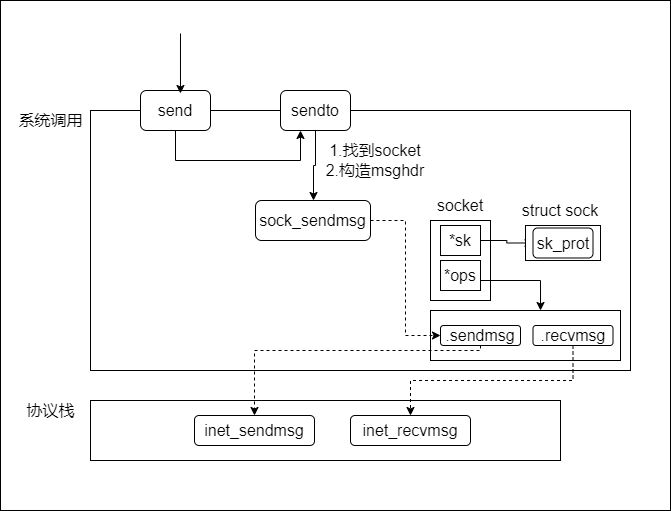

The diagram above was exported from draw.io. Its source (the exported page's mxGraphModel, read from the mxfile embedded in the PNG):
<mxGraphModel dx="1422" dy="753" grid="1" gridSize="10" guides="1" tooltips="1" connect="1" arrows="1" fold="1" page="1" pageScale="1" pageWidth="827" pageHeight="1169" math="0" shadow="0">
  <root>
    <mxCell id="0" />
    <mxCell id="1" parent="0" />
    <mxCell id="Af4Mi_grXoPpSaK8mRLK-34" value="" style="rounded=0;whiteSpace=wrap;html=1;fontSize=16;" vertex="1" parent="1">
      <mxGeometry x="100" y="110" width="670" height="510" as="geometry" />
    </mxCell>
    <mxCell id="Af4Mi_grXoPpSaK8mRLK-1" value="" style="rounded=0;whiteSpace=wrap;html=1;" vertex="1" parent="1">
      <mxGeometry x="190" y="220" width="540" height="260" as="geometry" />
    </mxCell>
    <mxCell id="Af4Mi_grXoPpSaK8mRLK-2" value="&lt;font style=&quot;font-size: 16px&quot;&gt;系统调用&lt;/font&gt;" style="text;html=1;align=center;verticalAlign=middle;resizable=0;points=[];autosize=1;strokeColor=none;fillColor=none;" vertex="1" parent="1">
      <mxGeometry x="110" y="220" width="80" height="20" as="geometry" />
    </mxCell>
    <mxCell id="Af4Mi_grXoPpSaK8mRLK-5" style="edgeStyle=orthogonalEdgeStyle;rounded=0;orthogonalLoop=1;jettySize=auto;html=1;fontSize=16;" edge="1" parent="1" source="Af4Mi_grXoPpSaK8mRLK-3" target="Af4Mi_grXoPpSaK8mRLK-4">
      <mxGeometry relative="1" as="geometry">
        <Array as="points">
          <mxPoint x="275" y="270" />
          <mxPoint x="400" y="270" />
        </Array>
      </mxGeometry>
    </mxCell>
    <mxCell id="Af4Mi_grXoPpSaK8mRLK-3" value="send" style="rounded=1;whiteSpace=wrap;html=1;fontSize=16;" vertex="1" parent="1">
      <mxGeometry x="240" y="200" width="70" height="40" as="geometry" />
    </mxCell>
    <mxCell id="Af4Mi_grXoPpSaK8mRLK-8" style="edgeStyle=orthogonalEdgeStyle;rounded=0;orthogonalLoop=1;jettySize=auto;html=1;fontSize=16;" edge="1" parent="1" source="Af4Mi_grXoPpSaK8mRLK-4" target="Af4Mi_grXoPpSaK8mRLK-7">
      <mxGeometry relative="1" as="geometry">
        <Array as="points">
          <mxPoint x="415" y="275" />
          <mxPoint x="413" y="275" />
        </Array>
      </mxGeometry>
    </mxCell>
    <mxCell id="Af4Mi_grXoPpSaK8mRLK-4" value="sendto" style="rounded=1;whiteSpace=wrap;html=1;fontSize=16;" vertex="1" parent="1">
      <mxGeometry x="380" y="200" width="70" height="40" as="geometry" />
    </mxCell>
    <mxCell id="Af4Mi_grXoPpSaK8mRLK-6" value="" style="endArrow=classic;html=1;rounded=0;fontSize=16;entryX=0.571;entryY=0.25;entryDx=0;entryDy=0;entryPerimeter=0;" edge="1" parent="1">
      <mxGeometry width="50" height="50" relative="1" as="geometry">
        <mxPoint x="280" y="143" as="sourcePoint" />
        <mxPoint x="279.97" y="203" as="targetPoint" />
      </mxGeometry>
    </mxCell>
    <mxCell id="Af4Mi_grXoPpSaK8mRLK-7" value="sock_sendmsg" style="rounded=1;whiteSpace=wrap;html=1;fontSize=16;" vertex="1" parent="1">
      <mxGeometry x="355" y="310" width="115" height="40" as="geometry" />
    </mxCell>
    <mxCell id="Af4Mi_grXoPpSaK8mRLK-9" value="1.找到socket" style="text;html=1;strokeColor=none;fillColor=none;align=center;verticalAlign=middle;whiteSpace=wrap;rounded=0;fontSize=16;" vertex="1" parent="1">
      <mxGeometry x="420" y="250" width="110" height="20" as="geometry" />
    </mxCell>
    <mxCell id="Af4Mi_grXoPpSaK8mRLK-10" value="2.构造msghdr" style="text;html=1;strokeColor=none;fillColor=none;align=center;verticalAlign=middle;whiteSpace=wrap;rounded=0;fontSize=16;" vertex="1" parent="1">
      <mxGeometry x="420" y="270" width="110" height="20" as="geometry" />
    </mxCell>
    <mxCell id="Af4Mi_grXoPpSaK8mRLK-12" value="" style="rounded=0;whiteSpace=wrap;html=1;fontSize=16;" vertex="1" parent="1">
      <mxGeometry x="190" y="510" width="470" height="60" as="geometry" />
    </mxCell>
    <mxCell id="Af4Mi_grXoPpSaK8mRLK-13" value="协议栈" style="text;html=1;align=center;verticalAlign=middle;resizable=0;points=[];autosize=1;strokeColor=none;fillColor=none;fontSize=16;" vertex="1" parent="1">
      <mxGeometry x="120" y="510" width="60" height="20" as="geometry" />
    </mxCell>
    <mxCell id="Af4Mi_grXoPpSaK8mRLK-15" value="" style="rounded=0;whiteSpace=wrap;html=1;fontSize=16;" vertex="1" parent="1">
      <mxGeometry x="530" y="330" width="60" height="80" as="geometry" />
    </mxCell>
    <mxCell id="Af4Mi_grXoPpSaK8mRLK-16" value="socket" style="text;html=1;strokeColor=none;fillColor=none;align=center;verticalAlign=middle;whiteSpace=wrap;rounded=0;fontSize=16;" vertex="1" parent="1">
      <mxGeometry x="530" y="300" width="60" height="30" as="geometry" />
    </mxCell>
    <mxCell id="Af4Mi_grXoPpSaK8mRLK-22" style="edgeStyle=orthogonalEdgeStyle;rounded=0;orthogonalLoop=1;jettySize=auto;html=1;entryX=0;entryY=0.5;entryDx=0;entryDy=0;fontSize=16;" edge="1" parent="1" source="Af4Mi_grXoPpSaK8mRLK-17" target="Af4Mi_grXoPpSaK8mRLK-21">
      <mxGeometry relative="1" as="geometry" />
    </mxCell>
    <mxCell id="Af4Mi_grXoPpSaK8mRLK-17" value="*sk" style="rounded=0;whiteSpace=wrap;html=1;fontSize=16;" vertex="1" parent="1">
      <mxGeometry x="540" y="335" width="40" height="30" as="geometry" />
    </mxCell>
    <mxCell id="Af4Mi_grXoPpSaK8mRLK-28" style="edgeStyle=orthogonalEdgeStyle;rounded=0;orthogonalLoop=1;jettySize=auto;html=1;entryX=0.579;entryY=0;entryDx=0;entryDy=0;entryPerimeter=0;fontSize=16;" edge="1" parent="1" source="Af4Mi_grXoPpSaK8mRLK-18" target="Af4Mi_grXoPpSaK8mRLK-23">
      <mxGeometry relative="1" as="geometry">
        <Array as="points">
          <mxPoint x="640" y="390" />
        </Array>
      </mxGeometry>
    </mxCell>
    <mxCell id="Af4Mi_grXoPpSaK8mRLK-18" value="*ops" style="rounded=0;whiteSpace=wrap;html=1;fontSize=16;" vertex="1" parent="1">
      <mxGeometry x="540" y="370" width="40" height="30" as="geometry" />
    </mxCell>
    <mxCell id="Af4Mi_grXoPpSaK8mRLK-19" value="" style="rounded=0;whiteSpace=wrap;html=1;fontSize=16;" vertex="1" parent="1">
      <mxGeometry x="625" y="335" width="75" height="35" as="geometry" />
    </mxCell>
    <mxCell id="Af4Mi_grXoPpSaK8mRLK-20" value="struct sock" style="text;html=1;strokeColor=none;fillColor=none;align=center;verticalAlign=middle;whiteSpace=wrap;rounded=0;fontSize=16;" vertex="1" parent="1">
      <mxGeometry x="620" y="310" width="80" height="20" as="geometry" />
    </mxCell>
    <mxCell id="Af4Mi_grXoPpSaK8mRLK-21" value="sk_prot" style="rounded=1;whiteSpace=wrap;html=1;fontSize=16;" vertex="1" parent="1">
      <mxGeometry x="632.5" y="337.5" width="60" height="30" as="geometry" />
    </mxCell>
    <mxCell id="Af4Mi_grXoPpSaK8mRLK-23" value="" style="rounded=0;whiteSpace=wrap;html=1;fontSize=16;" vertex="1" parent="1">
      <mxGeometry x="530" y="420" width="190" height="50" as="geometry" />
    </mxCell>
    <mxCell id="Af4Mi_grXoPpSaK8mRLK-31" style="edgeStyle=orthogonalEdgeStyle;rounded=0;orthogonalLoop=1;jettySize=auto;html=1;dashed=1;fontSize=16;" edge="1" parent="1" source="Af4Mi_grXoPpSaK8mRLK-24" target="Af4Mi_grXoPpSaK8mRLK-30">
      <mxGeometry relative="1" as="geometry">
        <Array as="points">
          <mxPoint x="580" y="460" />
          <mxPoint x="354" y="460" />
        </Array>
      </mxGeometry>
    </mxCell>
    <mxCell id="Af4Mi_grXoPpSaK8mRLK-24" value=".sendmsg" style="rounded=1;whiteSpace=wrap;html=1;fontSize=16;" vertex="1" parent="1">
      <mxGeometry x="540" y="435" width="80" height="20" as="geometry" />
    </mxCell>
    <mxCell id="Af4Mi_grXoPpSaK8mRLK-33" style="edgeStyle=orthogonalEdgeStyle;rounded=0;orthogonalLoop=1;jettySize=auto;html=1;dashed=1;fontSize=16;" edge="1" parent="1" source="Af4Mi_grXoPpSaK8mRLK-27" target="Af4Mi_grXoPpSaK8mRLK-32">
      <mxGeometry relative="1" as="geometry">
        <Array as="points">
          <mxPoint x="673" y="490" />
          <mxPoint x="510" y="490" />
        </Array>
      </mxGeometry>
    </mxCell>
    <mxCell id="Af4Mi_grXoPpSaK8mRLK-27" value=".recvmsg" style="rounded=1;whiteSpace=wrap;html=1;fontSize=16;" vertex="1" parent="1">
      <mxGeometry x="632.5" y="435" width="80" height="20" as="geometry" />
    </mxCell>
    <mxCell id="Af4Mi_grXoPpSaK8mRLK-29" style="edgeStyle=orthogonalEdgeStyle;rounded=0;orthogonalLoop=1;jettySize=auto;html=1;entryX=0;entryY=0.5;entryDx=0;entryDy=0;fontSize=16;dashed=1;" edge="1" parent="1" source="Af4Mi_grXoPpSaK8mRLK-7" target="Af4Mi_grXoPpSaK8mRLK-24">
      <mxGeometry relative="1" as="geometry" />
    </mxCell>
    <mxCell id="Af4Mi_grXoPpSaK8mRLK-30" value="inet_sendmsg" style="rounded=1;whiteSpace=wrap;html=1;fontSize=16;" vertex="1" parent="1">
      <mxGeometry x="294" y="525" width="120" height="30" as="geometry" />
    </mxCell>
    <mxCell id="Af4Mi_grXoPpSaK8mRLK-32" value="inet_recvmsg" style="rounded=1;whiteSpace=wrap;html=1;fontSize=16;" vertex="1" parent="1">
      <mxGeometry x="450" y="525" width="120" height="30" as="geometry" />
    </mxCell>
  </root>
</mxGraphModel>